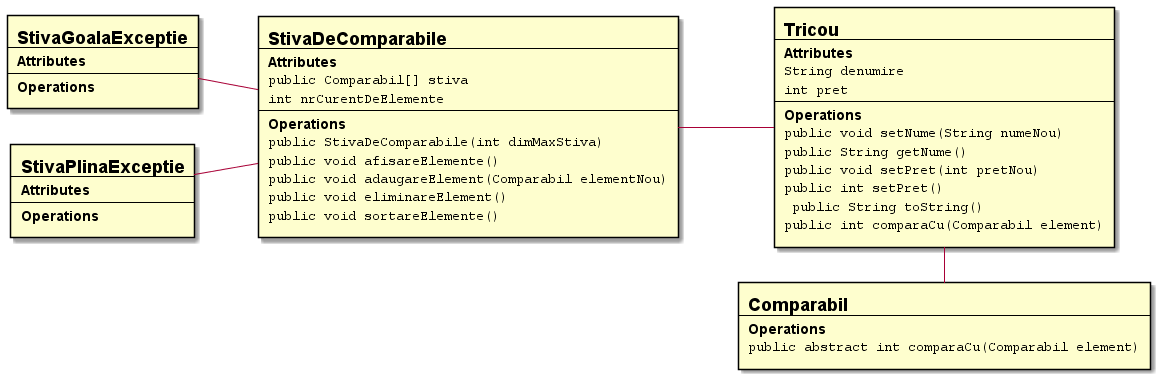

The diagram above was rendered by PlantUML. Its source (embedded in the PNG):
@startuml diagrama
scale 1
left to right direction
skinparam PackageStyle rect
skinparam SequenceMessageAlignment center

rectangle Comparabil[
    =Comparabil
    ---
    **Operations**
    ""public abstract int comparaCu(Comparabil element)""
]

rectangle Tricou[
    =Tricou
    ----
    **Attributes**
    ""String denumire""
    ""int pret""
    ---
    **Operations**
    ""public void setNume(String numeNou)""
    ""public String getNume()""
    ""public void setPret(int pretNou)""
    ""public int setPret()""
    "" public String toString()""
    ""public int comparaCu(Comparabil element)""
]

rectangle StivaDeComparabile[
    =StivaDeComparabile
    ---
    **Attributes**
    ""public Comparabil[] stiva""
    ""int nrCurentDeElemente""
    ---
    **Operations**
    ""public StivaDeComparabile(int dimMaxStiva)""
    ""public void afisareElemente()""
    ""public void adaugareElement(Comparabil elementNou)""
    ""public void eliminareElement()""
    ""public void sortareElemente()""
]

rectangle StivaGoalaExceptie[
    =StivaGoalaExceptie
    ---
    **Attributes**
    ---
    **Operations**
]

rectangle StivaPlinaExceptie[
    =StivaPlinaExceptie
    ---
    **Attributes**
    ---
    **Operations**
]

Comparabil -left- Tricou
StivaDeComparabile -- Tricou
StivaGoalaExceptie -down- StivaDeComparabile
StivaPlinaExceptie -down- StivaDeComparabile

@enduml